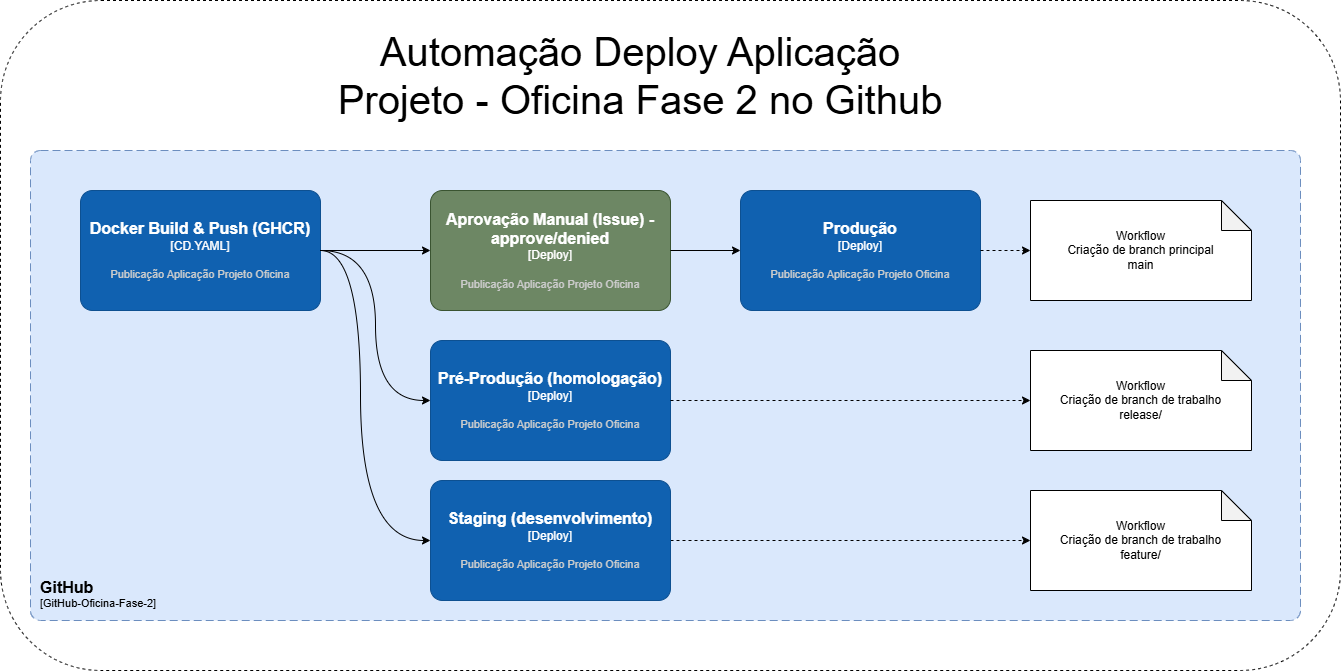

The diagram above was exported from draw.io. Its source (the exported page's mxGraphModel, read from the mxfile embedded in the PNG):
<mxGraphModel dx="1290" dy="937" grid="1" gridSize="10" guides="1" tooltips="1" connect="1" arrows="1" fold="1" page="1" pageScale="1" pageWidth="827" pageHeight="1169" math="0" shadow="0">
  <root>
    <mxCell id="0" />
    <mxCell id="1" parent="0" />
    <mxCell id="1Hdeg7ZbfmPG7sGHrE7p-1" parent="1" style="rounded=1;whiteSpace=wrap;html=1;dashed=1;" value="" vertex="1">
      <mxGeometry height="670" width="1340" x="60" y="50" as="geometry" />
    </mxCell>
    <object placeholders="1" c4Name="GitHub" c4Type="SystemScopeBoundary" c4Application="GitHub-Oficina-Fase-2" label="&lt;font style=&quot;font-size: 16px&quot;&gt;&lt;b&gt;&lt;div style=&quot;text-align: left&quot;&gt;%c4Name%&lt;/div&gt;&lt;/b&gt;&lt;/font&gt;&lt;div style=&quot;text-align: left&quot;&gt;[%c4Application%]&lt;/div&gt;" id="1Hdeg7ZbfmPG7sGHrE7p-2">
      <mxCell parent="1" style="rounded=1;fontSize=11;whiteSpace=wrap;html=1;dashed=1;arcSize=20;fillColor=#dae8fc;strokeColor=#6c8ebf;labelBackgroundColor=none;align=left;verticalAlign=bottom;labelBorderColor=none;spacingTop=0;spacing=10;dashPattern=8 4;metaEdit=1;rotatable=0;perimeter=rectanglePerimeter;noLabel=0;labelPadding=0;allowArrows=0;connectable=0;expand=0;recursiveResize=0;editable=1;pointerEvents=0;absoluteArcSize=1;points=[[0.25,0,0],[0.5,0,0],[0.75,0,0],[1,0.25,0],[1,0.5,0],[1,0.75,0],[0.75,1,0],[0.5,1,0],[0.25,1,0],[0,0.75,0],[0,0.5,0],[0,0.25,0]];" vertex="1">
        <mxGeometry height="470" width="1270" x="90" y="200" as="geometry" />
      </mxCell>
    </object>
    <mxCell id="1Hdeg7ZbfmPG7sGHrE7p-27" parent="1" style="text;html=1;whiteSpace=wrap;strokeColor=none;fillColor=none;align=center;verticalAlign=middle;rounded=0;" value="&lt;font style=&quot;font-size: 40px;&quot;&gt;Automação Deploy Aplicação&lt;/font&gt;&lt;div&gt;&lt;font style=&quot;font-size: 40px;&quot;&gt;Projeto - Oficina Fase 2 no Github&lt;/font&gt;&lt;/div&gt;" vertex="1">
      <mxGeometry height="30" width="960" x="220" y="110" as="geometry" />
    </mxCell>
    <mxCell id="1Hdeg7ZbfmPG7sGHrE7p-37" edge="1" parent="1" source="1Hdeg7ZbfmPG7sGHrE7p-31" style="edgeStyle=orthogonalEdgeStyle;rounded=0;orthogonalLoop=1;jettySize=auto;html=1;curved=1;" target="1Hdeg7ZbfmPG7sGHrE7p-35">
      <mxGeometry relative="1" as="geometry" />
    </mxCell>
    <object placeholders="1" c4Name="Docker Build &amp; Push (GHCR)" c4Type="CD.YAML" c4Description="Publicação Aplicação Projeto Oficina" label="&lt;font style=&quot;font-size: 16px&quot;&gt;&lt;b&gt;%c4Name%&lt;/b&gt;&lt;/font&gt;&lt;div&gt;[%c4Type%]&lt;/div&gt;&lt;br&gt;&lt;div&gt;&lt;font style=&quot;font-size: 11px&quot;&gt;&lt;font color=&quot;#cccccc&quot;&gt;%c4Description%&lt;/font&gt;&lt;/div&gt;" id="1Hdeg7ZbfmPG7sGHrE7p-31">
      <mxCell parent="1" style="rounded=1;whiteSpace=wrap;html=1;labelBackgroundColor=none;fillColor=#1061B0;fontColor=#ffffff;align=center;arcSize=10;strokeColor=#0D5091;metaEdit=1;resizable=0;points=[[0.25,0,0],[0.5,0,0],[0.75,0,0],[1,0.25,0],[1,0.5,0],[1,0.75,0],[0.75,1,0],[0.5,1,0],[0.25,1,0],[0,0.75,0],[0,0.5,0],[0,0.25,0]];" vertex="1">
        <mxGeometry height="120" width="240" x="140" y="240" as="geometry" />
      </mxCell>
    </object>
    <mxCell id="EHCU63ObarrBUqlMOWpm-2" edge="1" parent="1" source="1Hdeg7ZbfmPG7sGHrE7p-32" style="edgeStyle=orthogonalEdgeStyle;rounded=0;orthogonalLoop=1;jettySize=auto;html=1;dashed=1;" target="EHCU63ObarrBUqlMOWpm-1">
      <mxGeometry relative="1" as="geometry" />
    </mxCell>
    <object placeholders="1" c4Name="Staging (desenvolvimento)" c4Type="Deploy" c4Description="Publicação Aplicação Projeto Oficina" label="&lt;font style=&quot;font-size: 16px&quot;&gt;&lt;b&gt;%c4Name%&lt;/b&gt;&lt;/font&gt;&lt;div&gt;[%c4Type%]&lt;/div&gt;&lt;br&gt;&lt;div&gt;&lt;font style=&quot;font-size: 11px&quot;&gt;&lt;font color=&quot;#cccccc&quot;&gt;%c4Description%&lt;/font&gt;&lt;/div&gt;" id="1Hdeg7ZbfmPG7sGHrE7p-32">
      <mxCell parent="1" style="rounded=1;whiteSpace=wrap;html=1;labelBackgroundColor=none;fillColor=#1061B0;fontColor=#ffffff;align=center;arcSize=10;strokeColor=#0D5091;metaEdit=1;resizable=0;points=[[0.25,0,0],[0.5,0,0],[0.75,0,0],[1,0.25,0],[1,0.5,0],[1,0.75,0],[0.75,1,0],[0.5,1,0],[0.25,1,0],[0,0.75,0],[0,0.5,0],[0,0.25,0]];" vertex="1">
        <mxGeometry height="120" width="240" x="490" y="530" as="geometry" />
      </mxCell>
    </object>
    <object placeholders="1" c4Name="Aprovação Manual (Issue) - approve/denied&#10;" c4Type="Deploy" c4Description="Publicação Aplicação Projeto Oficina" label="&lt;font style=&quot;font-size: 16px&quot;&gt;&lt;b&gt;%c4Name%&lt;/b&gt;&lt;/font&gt;&lt;div&gt;[%c4Type%]&lt;/div&gt;&lt;br&gt;&lt;div&gt;&lt;font style=&quot;font-size: 11px&quot;&gt;&lt;font color=&quot;#cccccc&quot;&gt;%c4Description%&lt;/font&gt;&lt;/div&gt;" id="1Hdeg7ZbfmPG7sGHrE7p-35">
      <mxCell parent="1" style="rounded=1;whiteSpace=wrap;html=1;labelBackgroundColor=none;fillColor=#6d8764;align=center;arcSize=10;strokeColor=#3A5431;metaEdit=1;resizable=0;points=[[0.25,0,0],[0.5,0,0],[0.75,0,0],[1,0.25,0],[1,0.5,0],[1,0.75,0],[0.75,1,0],[0.5,1,0],[0.25,1,0],[0,0.75,0],[0,0.5,0],[0,0.25,0]];fontColor=#ffffff;" vertex="1">
        <mxGeometry height="120" width="240" x="490" y="240" as="geometry" />
      </mxCell>
    </object>
    <object placeholders="1" c4Name="Produção" c4Type="Deploy" c4Description="Publicação Aplicação Projeto Oficina" label="&lt;font style=&quot;font-size: 16px&quot;&gt;&lt;b&gt;%c4Name%&lt;/b&gt;&lt;/font&gt;&lt;div&gt;[%c4Type%]&lt;/div&gt;&lt;br&gt;&lt;div&gt;&lt;font style=&quot;font-size: 11px&quot;&gt;&lt;font color=&quot;#cccccc&quot;&gt;%c4Description%&lt;/font&gt;&lt;/div&gt;" id="1Hdeg7ZbfmPG7sGHrE7p-36">
      <mxCell parent="1" style="rounded=1;whiteSpace=wrap;html=1;labelBackgroundColor=none;fillColor=#1061B0;fontColor=#ffffff;align=center;arcSize=10;strokeColor=#0D5091;metaEdit=1;resizable=0;points=[[0.25,0,0],[0.5,0,0],[0.75,0,0],[1,0.25,0],[1,0.5,0],[1,0.75,0],[0.75,1,0],[0.5,1,0],[0.25,1,0],[0,0.75,0],[0,0.5,0],[0,0.25,0]];" vertex="1">
        <mxGeometry height="120" width="240" x="800" y="240" as="geometry" />
      </mxCell>
    </object>
    <mxCell id="1Hdeg7ZbfmPG7sGHrE7p-38" edge="1" parent="1" source="1Hdeg7ZbfmPG7sGHrE7p-31" style="edgeStyle=orthogonalEdgeStyle;rounded=0;orthogonalLoop=1;jettySize=auto;html=1;entryX=0;entryY=0.5;entryDx=0;entryDy=0;entryPerimeter=0;curved=1;" target="1Hdeg7ZbfmPG7sGHrE7p-34">
      <mxGeometry relative="1" as="geometry" />
    </mxCell>
    <mxCell id="1Hdeg7ZbfmPG7sGHrE7p-39" edge="1" parent="1" source="1Hdeg7ZbfmPG7sGHrE7p-31" style="edgeStyle=orthogonalEdgeStyle;rounded=0;orthogonalLoop=1;jettySize=auto;html=1;entryX=0;entryY=0.5;entryDx=0;entryDy=0;entryPerimeter=0;curved=1;" target="1Hdeg7ZbfmPG7sGHrE7p-32">
      <mxGeometry relative="1" as="geometry">
        <Array as="points">
          <mxPoint x="420" y="300" />
          <mxPoint x="420" y="590" />
        </Array>
      </mxGeometry>
    </mxCell>
    <mxCell id="1Hdeg7ZbfmPG7sGHrE7p-40" edge="1" parent="1" source="1Hdeg7ZbfmPG7sGHrE7p-35" style="edgeStyle=orthogonalEdgeStyle;rounded=0;orthogonalLoop=1;jettySize=auto;html=1;entryX=0;entryY=0.5;entryDx=0;entryDy=0;entryPerimeter=0;" target="1Hdeg7ZbfmPG7sGHrE7p-36">
      <mxGeometry relative="1" as="geometry" />
    </mxCell>
    <mxCell id="EHCU63ObarrBUqlMOWpm-1" parent="1" style="shape=note;whiteSpace=wrap;html=1;backgroundOutline=1;darkOpacity=0.05;" value="&lt;div&gt;Workflow&lt;/div&gt;Criação de branch de trabalho&lt;div&gt;feature/&lt;/div&gt;" vertex="1">
      <mxGeometry height="100" width="221" x="1090" y="540" as="geometry" />
    </mxCell>
    <mxCell id="EHCU63ObarrBUqlMOWpm-3" parent="1" style="shape=note;whiteSpace=wrap;html=1;backgroundOutline=1;darkOpacity=0.05;" value="&lt;div&gt;Workflow&lt;/div&gt;Criação de branch de trabalho&lt;div&gt;release/&lt;/div&gt;" vertex="1">
      <mxGeometry height="100" width="221" x="1090" y="400" as="geometry" />
    </mxCell>
    <object placeholders="1" c4Name="Pré-Produção (homologação)" c4Type="Deploy" c4Description="Publicação Aplicação Projeto Oficina" label="&lt;font style=&quot;font-size: 16px&quot;&gt;&lt;b&gt;%c4Name%&lt;/b&gt;&lt;/font&gt;&lt;div&gt;[%c4Type%]&lt;/div&gt;&lt;br&gt;&lt;div&gt;&lt;font style=&quot;font-size: 11px&quot;&gt;&lt;font color=&quot;#cccccc&quot;&gt;%c4Description%&lt;/font&gt;&lt;/div&gt;" id="1Hdeg7ZbfmPG7sGHrE7p-34">
      <mxCell parent="1" style="rounded=1;whiteSpace=wrap;html=1;labelBackgroundColor=none;fillColor=#1061B0;fontColor=#ffffff;align=center;arcSize=10;strokeColor=#0D5091;metaEdit=1;resizable=0;points=[[0.25,0,0],[0.5,0,0],[0.75,0,0],[1,0.25,0],[1,0.5,0],[1,0.75,0],[0.75,1,0],[0.5,1,0],[0.25,1,0],[0,0.75,0],[0,0.5,0],[0,0.25,0]];" vertex="1">
        <mxGeometry height="120" width="240" x="490" y="390" as="geometry" />
      </mxCell>
    </object>
    <mxCell id="EHCU63ObarrBUqlMOWpm-4" edge="1" parent="1" source="1Hdeg7ZbfmPG7sGHrE7p-34" style="edgeStyle=orthogonalEdgeStyle;rounded=0;orthogonalLoop=1;jettySize=auto;html=1;entryX=0;entryY=0.5;entryDx=0;entryDy=0;entryPerimeter=0;dashed=1;" target="EHCU63ObarrBUqlMOWpm-3">
      <mxGeometry relative="1" as="geometry" />
    </mxCell>
    <mxCell id="EHCU63ObarrBUqlMOWpm-5" parent="1" style="shape=note;whiteSpace=wrap;html=1;backgroundOutline=1;darkOpacity=0.05;" value="&lt;div&gt;Workflow&lt;/div&gt;Criação de branch principal&lt;br&gt;&lt;div&gt;main&lt;/div&gt;" vertex="1">
      <mxGeometry height="100" width="221" x="1090" y="250" as="geometry" />
    </mxCell>
    <mxCell id="EHCU63ObarrBUqlMOWpm-6" edge="1" parent="1" source="1Hdeg7ZbfmPG7sGHrE7p-36" style="edgeStyle=orthogonalEdgeStyle;rounded=0;orthogonalLoop=1;jettySize=auto;html=1;entryX=0;entryY=0.5;entryDx=0;entryDy=0;entryPerimeter=0;dashed=1;" target="EHCU63ObarrBUqlMOWpm-5">
      <mxGeometry relative="1" as="geometry" />
    </mxCell>
  </root>
</mxGraphModel>